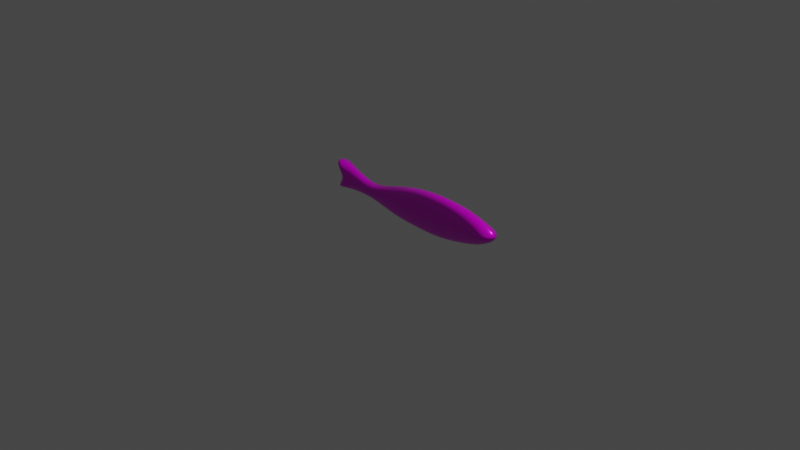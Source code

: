 # Source: goldfish.blend  (saved by Blender 2.81.16; exported with 4.5.12 LTS)
import bpy
from mathutils import Matrix  # noqa: F401  (used for matrix-valued properties, if any)

bpy.ops.wm.read_factory_settings(use_empty=True)
scene = bpy.context.scene
scene.name = 'Scene'

# ---- collections
col_collection = bpy.data.collections.new('Collection'); scene.collection.children.link(col_collection)

# ---- images (referenced by path relative to the original .blend; pixels are not part of the script)
import os
ASSET_DIR = os.environ.get("B2B_ASSET_DIR", "")  # directory of the original .blend (textures are referenced by path, not embedded)
HERE = os.path.dirname(os.path.abspath(__file__))  # packed textures are extracted next to this script under _unpacked/

def load_image(name, relpath, width, height, colorspace="sRGB"):
    """Load a texture the original file referenced (path relative to the .blend, or extracted next to this script)."""
    p = next((c for c in (os.path.join(HERE, relpath), os.path.join(ASSET_DIR, relpath)) if relpath and os.path.exists(c)), "")
    if p:
        img = bpy.data.images.load(p, check_existing=True)
        img.name = name
    else:  # same state as the original file: an image datablock whose file is absent (Cycles renders it pink)
        img = bpy.data.images.new(name, width, height)
        img.source = "FILE"
        img.filepath = "//" + (relpath or name)
    img.colorspace_settings.name = colorspace
    return img
img_goldfish_care_for_beginners_jpg = load_image('goldfish-care-for-beginners.jpg', 'goldfish-care-for-beginners.jpg', 1024, 1024, 'sRGB')

# ---- materials (node trees are filled in below, after node groups)
mat_material_001 = bpy.data.materials.new('Material.001')
mat_material_001.use_transparent_shadow = False

# ---- material node trees
mat_material_001.use_nodes = True; mat_material_001.node_tree.nodes.clear()
_N = mat_material_001.node_tree.nodes; _L = mat_material_001.node_tree.links
n0 = _N.new('ShaderNodeOutputMaterial'); n0.name = 'Material Output'; n0.location = (571, 331)
n1 = _N.new('ShaderNodeTexImage'); n1.name = 'Image Texture'; n1.location = (-180, 238)
n1.image = img_goldfish_care_for_beginners_jpg
n2 = _N.new('ShaderNodeBsdfPrincipled'); n2.name = 'Principled BSDF'; n2.location = (406, 319)
n2.distribution = 'GGX'
n2.subsurface_method = 'BURLEY'
n2.inputs[1].default_value = 0.2473
n2.inputs[3].default_value = 1.45
n2.inputs[27].default_value = (0.0, 0.0, 0.0, 1.0)
n2.inputs[28].default_value = 1.0
n3 = _N.new('ShaderNodeNormalMap'); n3.name = 'Normal Map'; n3.location = (156, -29)
n3.inputs[0].default_value = 0.25
_L.new(n2.outputs[0], n0.inputs[0])
_L.new(n1.outputs[0], n2.inputs[0])
_L.new(n1.outputs[0], n2.inputs[13])
_L.new(n1.outputs[0], n2.inputs[2])
_L.new(n1.outputs[0], n3.inputs[1])
_L.new(n3.outputs[0], n2.inputs[5])
n0.is_active_output = True

# ---- world
world_world = bpy.data.worlds.new('World'); scene.world = world_world
world_world.use_nodes = True; world_world.node_tree.nodes.clear()
_N = world_world.node_tree.nodes; _L = world_world.node_tree.links
n0 = _N.new('ShaderNodeOutputWorld'); n0.name = 'World Output'; n0.location = (300, 300)
n1 = _N.new('ShaderNodeBackground'); n1.name = 'Background'; n1.location = (10, 300)
n1.inputs[0].default_value = (0.05088, 0.05088, 0.05088, 1.0)
_L.new(n1.outputs[0], n0.inputs[0])
n0.is_active_output = True
world_world.color = (0.05088, 0.05088, 0.05088)
world_world.use_sun_shadow = False
world_world.sun_shadow_jitter_overblur = 0.0

# ---- cameras
cam_camera = bpy.data.cameras.new('Camera')
cam_camera.clip_end = 100.0
cam_camera.ortho_scale = 7.314

# ---- lights
light_light = bpy.data.lights.new('Light', 'POINT')
light_light.transmission_factor = 0.0
light_light.energy = 1000.0
light_light.shadow_soft_size = 0.1
light_light.shadow_maximum_resolution = 0.006
light_light.use_absolute_resolution = True

# ---- meshes
me_plane_001 = bpy.data.meshes.new('Plane.001')
me_plane_001.from_pydata([(-1.245, 0.2271, -0.1671), (-0.9029, 0.3634, -0.1671), (-0.3863, 0.4156, -0.1671), (0.1123, 0.3594, -0.1671), (0.5386, 0.2028, -0.1671), (1.016, 0.01119, -0.1279), (1.333, 0.04313, -0.1077), (1.657, 0.203, -0.1243), (2.008, 0.4097, -0.1671), (1.716, -0.02988, -0.1243), (1.946, -0.299, -0.1671), (1.652, -0.1971, -0.1243), (1.336, -0.1846, -0.1077), (1.01, -0.1916, -0.1279), (0.5205, -0.3391, -0.1671), (0.09421, -0.3712, -0.1671), (-0.4079, -0.3994, -0.1671), (-0.9385, -0.2542, -0.1671), (-1.254, -0.1255, -0.1671), (-1.449, 0.04548, -0.1671), (-1.443, 0.1063, -0.1671), (-1.245, 0.2271, 0.1671), (-0.9029, 0.3634, 0.1671), (-0.3863, 0.4156, 0.1671), (0.1123, 0.3594, 0.1671), (0.5386, 0.2028, 0.1671), (1.016, 0.01119, 0.1279), (1.333, 0.04313, 0.1077), (1.657, 0.203, 0.1243), (2.008, 0.4097, 0.1671), (1.716, -0.02988, 0.1243), (1.946, -0.299, 0.1671), (1.652, -0.1971, 0.1243), (1.336, -0.1846, 0.1077), (1.01, -0.1916, 0.1279), (0.5205, -0.3391, 0.1671), (0.09421, -0.3712, 0.1671), (-0.4079, -0.3994, 0.1671), (-0.9385, -0.2542, 0.1671), (-1.254, -0.1255, 0.1671), (-1.449, 0.04548, 0.1671), (-1.443, 0.1063, 0.1671), (0.1065, -0.4915, -1.423e-05), (-0.4274, -0.5189, -1.443e-05), (1.294, 0.1143, -1.385e-05), (1.61, 0.2845, -1.374e-05), (-0.9969, -0.3653, -1.462e-05), (2.132, 0.4771, -1.354e-05), (1.826, -0.04575, -1.365e-05), (-1.324, 0.3296, -1.47e-05), (-0.9463, 0.4789, -1.459e-05), (-1.346, -0.2214, -1.471e-05), (2.083, -0.3481, -1.355e-05), (1.642, -0.2865, -1.373e-05), (-0.3852, 0.5362, -1.441e-05), (-1.591, 0.005919, -1.478e-05), (1.328, -0.2621, -1.382e-05), (0.1545, 0.4752, -1.424e-05), (-1.575, 0.1637, -1.478e-05), (1.022, -0.2835, -1.394e-05), (0.5989, 0.3133, -1.408e-05), (0.5491, -0.4575, -1.408e-05), (1.024, 0.1032, -1.394e-05)], [], [(0, 1, 17, 18), (1, 2, 16, 17), (2, 3, 15, 16), (3, 4, 14, 15), (4, 5, 13, 14), (5, 6, 12, 13), (6, 7, 11, 12), (8, 9, 7), (10, 11, 9), (11, 7, 9), (19, 20, 0, 18), (21, 39, 38, 22), (22, 38, 37, 23), (23, 37, 36, 24), (24, 36, 35, 25), (25, 35, 34, 26), (26, 34, 33, 27), (27, 33, 32, 28), (29, 28, 30), (31, 30, 32), (32, 30, 28), (40, 39, 21, 41), (43, 42, 36, 37), (45, 44, 27, 28), (46, 43, 37, 38), (47, 45, 28, 29), (48, 47, 29, 30), (50, 49, 21, 22), (51, 46, 38, 39), (52, 48, 30, 31), (53, 52, 31, 32), (54, 50, 22, 23), (55, 51, 39, 40), (56, 53, 32, 33), (57, 54, 23, 24), (49, 58, 41, 21), (59, 56, 33, 34), (60, 57, 24, 25), (61, 59, 34, 35), (62, 60, 25, 26), (58, 55, 40, 41), (42, 61, 35, 36), (44, 62, 26, 27), (6, 5, 62, 44), (15, 14, 61, 42), (20, 19, 55, 58), (5, 4, 60, 62), (14, 13, 59, 61), (4, 3, 57, 60), (13, 12, 56, 59), (0, 20, 58, 49), (3, 2, 54, 57), (12, 11, 53, 56), (19, 18, 51, 55), (2, 1, 50, 54), (11, 10, 52, 53), (10, 9, 48, 52), (18, 17, 46, 51), (1, 0, 49, 50), (9, 8, 47, 48), (8, 7, 45, 47), (17, 16, 43, 46), (7, 6, 44, 45), (16, 15, 42, 43)])
_uv = me_plane_001.uv_layers.new(name='fish uv map')
_uv.uv.foreach_set('vector', [0.233, 0.5519, 0.2955, 0.5839, 0.289, 0.4389, 0.2312, 0.4691, 0.2955, 0.5839, 0.39, 0.5962, 0.3861, 0.4048, 0.289, 0.4389, 0.39, 0.5962, 0.4812, 0.583, 0.4779, 0.4114, 0.3861, 0.4048, 0.4812, 0.583, 0.5592, 0.5462, 0.5559, 0.4189, 0.4779, 0.4114, 0.5592, 0.5462, 0.6472, 0.5012, 0.6462, 0.4533, 0.5559, 0.4189, 0.6472, 0.5012, 0.7062, 0.5088, 0.7112, 0.4466, 0.6462, 0.4533, 0.7062, 0.5088, 0.7652, 0.5465, 0.7666, 0.4386, 0.7112, 0.4466, 0.8279, 0.5948, 0.7761, 0.4915, 0.7652, 0.5465, 0.8166, 0.4284, 0.7666, 0.4386, 0.7761, 0.4915, 0.7666, 0.4386, 0.7652, 0.5465, 0.7761, 0.4915, 0.1957, 0.5093, 0.1967, 0.5235, 0.233, 0.5519, 0.2312, 0.4691, 0.2207, 0.5543, 0.2189, 0.4677, 0.2793, 0.4361, 0.2861, 0.5878, 0.2861, 0.5878, 0.2793, 0.4361, 0.3808, 0.4004, 0.385, 0.6006, 0.385, 0.6006, 0.3808, 0.4004, 0.4769, 0.4073, 0.4804, 0.5868, 0.4804, 0.5868, 0.4769, 0.4073, 0.5585, 0.4152, 0.5619, 0.5483, 0.5619, 0.5483, 0.5585, 0.4152, 0.6513, 0.4517, 0.6524, 0.5013, 0.6524, 0.5013, 0.6513, 0.4517, 0.7173, 0.4453, 0.7123, 0.509, 0.7123, 0.509, 0.7173, 0.4453, 0.7756, 0.4369, 0.7743, 0.5481, 0.843, 0.5991, 0.7743, 0.5481, 0.7855, 0.4912, 0.8311, 0.4251, 0.7855, 0.4912, 0.7756, 0.4369, 0.7756, 0.4369, 0.7855, 0.4912, 0.7743, 0.5481, 0.1817, 0.5097, 0.2189, 0.4677, 0.2207, 0.5543, 0.1827, 0.5246, 0.3799, 0.374, 0.4797, 0.3806, 0.4769, 0.4073, 0.3808, 0.4004, 0.7603, 0.5634, 0.7012, 0.519, 0.7123, 0.509, 0.7743, 0.5481, 0.2734, 0.4108, 0.3799, 0.374, 0.3808, 0.4004, 0.2793, 0.4361, 0.8586, 0.6131, 0.7603, 0.5634, 0.7743, 0.5481, 0.843, 0.5991, 0.8012, 0.4876, 0.8586, 0.6131, 0.843, 0.5991, 0.7855, 0.4912, 0.2828, 0.6135, 0.2122, 0.5777, 0.2207, 0.5543, 0.2861, 0.5878, 0.2082, 0.4454, 0.2734, 0.4108, 0.2793, 0.4361, 0.2189, 0.4677, 0.8494, 0.415, 0.8012, 0.4876, 0.7855, 0.4912, 0.8311, 0.4251, 0.7693, 0.4163, 0.8494, 0.415, 0.8311, 0.4251, 0.7756, 0.4369, 0.3878, 0.6273, 0.2828, 0.6135, 0.2861, 0.5878, 0.385, 0.6006, 0.1623, 0.5, 0.2082, 0.4454, 0.2189, 0.4677, 0.1817, 0.5097, 0.7128, 0.4274, 0.7693, 0.4163, 0.7756, 0.4369, 0.7173, 0.4453, 0.4887, 0.6126, 0.3878, 0.6273, 0.385, 0.6006, 0.4804, 0.5868, 0.2122, 0.5777, 0.1652, 0.5378, 0.1827, 0.5246, 0.2207, 0.5543, 0.6509, 0.4305, 0.7128, 0.4274, 0.7173, 0.4453, 0.6513, 0.4517, 0.5718, 0.5738, 0.4887, 0.6126, 0.4804, 0.5868, 0.5619, 0.5483, 0.5625, 0.3887, 0.6509, 0.4305, 0.6513, 0.4517, 0.5585, 0.4152, 0.6507, 0.5164, 0.5718, 0.5738, 0.5619, 0.5483, 0.6524, 0.5013, 0.1652, 0.5378, 0.1623, 0.5, 0.1817, 0.5097, 0.1827, 0.5246, 0.4797, 0.3806, 0.5625, 0.3887, 0.5585, 0.4152, 0.4769, 0.4073, 0.7012, 0.519, 0.6507, 0.5164, 0.6524, 0.5013, 0.7123, 0.509, 0.7062, 0.5088, 0.6472, 0.5012, 0.6507, 0.5164, 0.7012, 0.519, 0.4779, 0.4114, 0.5559, 0.4189, 0.5625, 0.3887, 0.4797, 0.3806, 0.1967, 0.5235, 0.1957, 0.5093, 0.1623, 0.5, 0.1652, 0.5378, 0.6472, 0.5012, 0.5592, 0.5462, 0.5718, 0.5738, 0.6507, 0.5164, 0.5559, 0.4189, 0.6462, 0.4533, 0.6509, 0.4305, 0.5625, 0.3887, 0.5592, 0.5462, 0.4812, 0.583, 0.4887, 0.6126, 0.5718, 0.5738, 0.6462, 0.4533, 0.7112, 0.4466, 0.7128, 0.4274, 0.6509, 0.4305, 0.233, 0.5519, 0.1967, 0.5235, 0.1652, 0.5378, 0.2122, 0.5777, 0.4812, 0.583, 0.39, 0.5962, 0.3878, 0.6273, 0.4887, 0.6126, 0.7112, 0.4466, 0.7666, 0.4386, 0.7693, 0.4163, 0.7128, 0.4274, 0.1957, 0.5093, 0.2312, 0.4691, 0.2082, 0.4454, 0.1623, 0.5, 0.39, 0.5962, 0.2955, 0.5839, 0.2828, 0.6135, 0.3878, 0.6273, 0.7666, 0.4386, 0.8166, 0.4284, 0.8494, 0.415, 0.7693, 0.4163, 0.8166, 0.4284, 0.7761, 0.4915, 0.8012, 0.4876, 0.8494, 0.415, 0.2312, 0.4691, 0.289, 0.4389, 0.2734, 0.4108, 0.2082, 0.4454, 0.2955, 0.5839, 0.233, 0.5519, 0.2122, 0.5777, 0.2828, 0.6135, 0.7761, 0.4915, 0.8279, 0.5948, 0.8586, 0.6131, 0.8012, 0.4876, 0.8279, 0.5948, 0.7652, 0.5465, 0.7603, 0.5634, 0.8586, 0.6131, 0.289, 0.4389, 0.3861, 0.4048, 0.3799, 0.374, 0.2734, 0.4108, 0.7652, 0.5465, 0.7062, 0.5088, 0.7012, 0.519, 0.7603, 0.5634, 0.3861, 0.4048, 0.4779, 0.4114, 0.4797, 0.3806, 0.3799, 0.374])
me_plane_001.materials.append(mat_material_001)
me_plane_001.use_remesh_fix_poles = True
me_plane_001.use_remesh_preserve_attributes = False
me_plane_001.use_mirror_vertex_groups = False
me_plane_001.update()
arm_armature_003 = bpy.data.armatures.new('Armature.003')  # bones are not reproduced

# ---- objects
ob_light = bpy.data.objects.new('Light', light_light)
ob_camera = bpy.data.objects.new('Camera', cam_camera)
ob_plane_001 = bpy.data.objects.new('Plane.001', me_plane_001)
ob_armature = bpy.data.objects.new('Armature', arm_armature_003)

# ---- transforms, parenting, visibility, modifiers, constraints
ob_light.location = (4.076, 1.005, 5.904)
ob_light.rotation_euler = (0.6503, 0.05522, 1.866)
ob_light.lock_rotations_4d = False
ob_light.empty_display_type = 'ARROWS'
ob_light.color = (0.0, 0.0, 0.0, 0.0)
ob_light.lineart.crease_threshold = 0.0
ob_camera.location = (7.359, -6.926, 4.958)
ob_camera.rotation_euler = (1.109, 0.0, 0.8149)
ob_camera.lock_rotations_4d = False
ob_camera.empty_display_type = 'ARROWS'
ob_camera.color = (0.0, 0.0, 0.0, 0.0)
ob_camera.display_type = 'WIRE'
ob_camera.lineart.crease_threshold = 0.0
ob_plane_001.parent = ob_armature
ob_plane_001.location = (-2.384e-07, 0.0, 0.0)
ob_plane_001.rotation_euler = (1.571, -0.0, 3.142)
ob_plane_001.scale = (0.6554, 0.4732, 0.6554)
ob_plane_001.lineart.crease_threshold = 0.0
_vg = ob_plane_001.vertex_groups.new(name='Bone')
_vg.add([0, 1, 2, 3, 4, 5, 6, 7, 8, 9, 10, 11, 12, 13, 14, 15, 16, 17, 18, 19, 20, 21, 22, 23, 24, 25, 26, 27, 28, 29, 30, 31, 32, 33, 34, 35, 36, 37, 38, 39, 40, 41, 42, 43, 44, 45, 46, 47, 48, 49, 50, 51, 52, 53, 54, 55, 56, 57, 58, 59, 60, 61, 62], 1.0, 'REPLACE')
_vg = ob_plane_001.vertex_groups.new(name='Bone.001')
for _i, _w in zip([5, 6, 7, 11, 12, 13, 26, 27, 28, 31, 32, 33, 34, 44, 45, 53, 56, 59, 60, 62], [0.1264, 0.9581, 0.0342, 0.07729, 0.9128, 0.05131, 0.1289, 0.9582, 0.03221, 0.00795, 0.08037, 0.913, 0.05076, 0.9774, 0.0301, 0.07912, 0.8974, 0.04792, 0.01035, 0.8013]): _vg.add([_i], _w, 'REPLACE')
_vg = ob_plane_001.vertex_groups.new(name='Bone.002')
for _i, _w in zip([4, 5, 12, 13, 14, 25, 26, 33, 34, 35, 56, 59, 61, 62], [0.005761, 0.8502, 0.02814, 0.911, 0.02257, 0.005916, 0.8473, 0.02799, 0.9121, 0.02255, 0.04946, 0.9072, 0.03938, 0.1805]): _vg.add([_i], _w, 'REPLACE')
_vg = ob_plane_001.vertex_groups.new(name='Bone.003')
for _i, _w in zip([3, 4, 13, 14, 15, 24, 25, 34, 35, 36, 42, 57, 59, 60, 61], [0.06755, 0.9163, 0.01823, 0.9084, 0.03964, 0.06802, 0.9157, 0.01726, 0.9083, 0.03977, 0.05318, 0.0788, 0.02842, 0.903, 0.8935]): _vg.add([_i], _w, 'REPLACE')
_vg = ob_plane_001.vertex_groups.new(name='Bone.004')
for _i, _w in zip([2, 3, 4, 14, 15, 16, 23, 24, 25, 35, 36, 37, 42, 43, 54, 57, 60, 61], [0.07011, 0.8573, 0.03766, 0.04922, 0.906, 0.03989, 0.07055, 0.8563, 0.0381, 0.04935, 0.9057, 0.04041, 0.8884, 0.04859, 0.07724, 0.8419, 0.03894, 0.05555]): _vg.add([_i], _w, 'REPLACE')
_vg = ob_plane_001.vertex_groups.new(name='Bone.005')
for _i, _w in zip([1, 2, 3, 15, 16, 17, 22, 23, 24, 36, 37, 38, 42, 43, 46, 50, 54, 57], [0.05977, 0.8505, 0.06665, 0.03953, 0.9075, 0.04071, 0.05972, 0.8496, 0.06708, 0.03983, 0.907, 0.04191, 0.05279, 0.8939, 0.03708, 0.06133, 0.8367, 0.06933]): _vg.add([_i], _w, 'REPLACE')
_vg = ob_plane_001.vertex_groups.new(name='Bone.006')
for _i, _w in zip([0, 1, 2, 16, 17, 18, 21, 22, 23, 37, 38, 39, 43, 46, 49, 50, 51, 54], [0.06106, 0.865, 0.06815, 0.03458, 0.8993, 0.07867, 0.05991, 0.8654, 0.06853, 0.03511, 0.8976, 0.08102, 0.05026, 0.8862, 0.02718, 0.8514, 0.05704, 0.07288]): _vg.add([_i], _w, 'REPLACE')
_vg = ob_plane_001.vertex_groups.new(name='Bone.007')
for _i, _w in zip([0, 1, 17, 18, 19, 20, 21, 22, 38, 39, 40, 41, 46, 49, 50, 51, 55, 58], [0.9346, 0.07006, 0.0528, 0.917, 0.9869, 0.986, 0.9358, 0.06966, 0.05385, 0.9145, 0.9843, 0.9875, 0.06768, 0.9585, 0.08156, 0.9399, 0.9974, 0.9994]): _vg.add([_i], _w, 'REPLACE')
_m = ob_plane_001.modifiers.new('Subdivision', 'SUBSURF')
_m.uv_smooth = 'PRESERVE_CORNERS'
_m.levels = 2
_m.render_levels = 4
_m.show_only_control_edges = False
_m = ob_plane_001.modifiers.new('Displace', 'DISPLACE')
_m.direction = 'Z'
_m.texture_coords = 'OBJECT'
_m = ob_plane_001.modifiers.new('Armature', 'ARMATURE')
_m = ob_plane_001.modifiers.new('Armature.001', 'ARMATURE')
_m.object = ob_armature
ob_armature.location = (0.0, 0.0, 0.0)
ob_armature.show_in_front = True
ob_armature.lineart.crease_threshold = 0.0

# ---- collection membership
col_collection.objects.link(ob_light)
col_collection.objects.link(ob_camera)
col_collection.objects.link(ob_plane_001)
col_collection.objects.link(ob_armature)

# ---- scene / render settings (as saved in the file)
scene.camera = ob_camera
scene.frame_start = 1; scene.frame_end = 250; scene.frame_set(64)
scene.render.engine = 'BLENDER_EEVEE_NEXT'
scene.cycles.use_denoising = False
scene.cycles.samples = 128
scene.cycles.sampling_pattern = 'TABULATED_SOBOL'
scene.cycles.use_adaptive_sampling = False
scene.cycles.use_light_tree = False
scene.view_settings.view_transform = 'Filmic'
bpy.context.view_layer.update()
